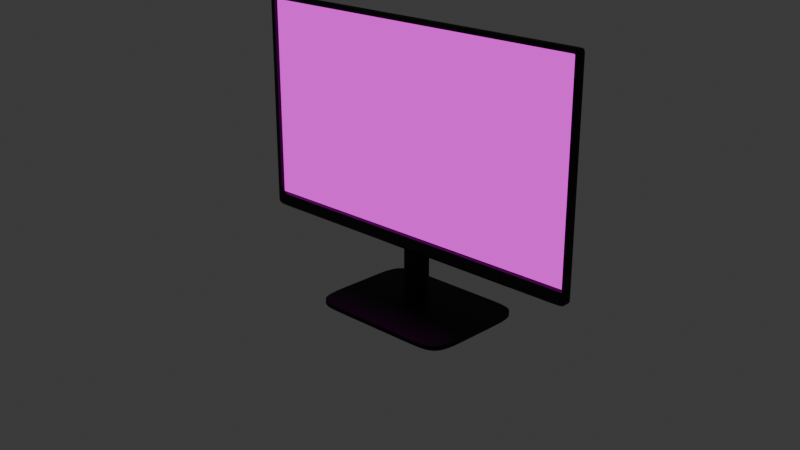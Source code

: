 # Source: monitor.blend  (saved by Blender 4.1.24; exported with 4.5.12 LTS)
import bpy
from mathutils import Matrix  # noqa: F401  (used for matrix-valued properties, if any)

bpy.ops.wm.read_factory_settings(use_empty=True)
scene = bpy.context.scene
scene.name = 'Scene'

# ---- collections
col_collection = bpy.data.collections.new('Collection'); scene.collection.children.link(col_collection)

# ---- images (referenced by path relative to the original .blend; pixels are not part of the script)
import os
ASSET_DIR = os.environ.get("B2B_ASSET_DIR", "")  # directory of the original .blend (textures are referenced by path, not embedded)
HERE = os.path.dirname(os.path.abspath(__file__))  # packed textures are extracted next to this script under _unpacked/

def load_image(name, relpath, width, height, colorspace="sRGB"):
    """Load a texture the original file referenced (path relative to the .blend, or extracted next to this script)."""
    p = next((c for c in (os.path.join(HERE, relpath), os.path.join(ASSET_DIR, relpath)) if relpath and os.path.exists(c)), "")
    if p:
        img = bpy.data.images.load(p, check_existing=True)
        img.name = name
    else:  # same state as the original file: an image datablock whose file is absent (Cycles renders it pink)
        img = bpy.data.images.new(name, width, height)
        img.source = "FILE"
        img.filepath = "//" + (relpath or name)
    img.colorspace_settings.name = colorspace
    return img
img_screenshot_png = load_image('screenshot.png', 'screenshot.png', 1024, 1024, 'sRGB')

# ---- materials (node trees are filled in below, after node groups)
mat_black_plastic = bpy.data.materials.new('black plastic')
mat_screen_surface = bpy.data.materials.new('screen surface')
mat_black_rough_plastic = bpy.data.materials.new('black rough plastic')

# ---- material node trees
mat_black_plastic.use_nodes = True; mat_black_plastic.node_tree.nodes.clear()
_N = mat_black_plastic.node_tree.nodes; _L = mat_black_plastic.node_tree.links
n0 = _N.new('ShaderNodeBsdfPrincipled'); n0.name = 'Principled BSDF'; n0.location = (10, 300)
n0.inputs[0].default_value = (0.005087, 0.005087, 0.005087, 1.0)
n0.inputs[1].default_value = 0.2727
n0.inputs[2].default_value = 0.04091
n1 = _N.new('ShaderNodeOutputMaterial'); n1.name = 'Material Output'; n1.location = (300, 300)
_L.new(n0.outputs[0], n1.inputs[0])
n1.is_active_output = True
mat_screen_surface.use_nodes = True; mat_screen_surface.node_tree.nodes.clear()
_N = mat_screen_surface.node_tree.nodes; _L = mat_screen_surface.node_tree.links
n0 = _N.new('ShaderNodeBsdfPrincipled'); n0.name = 'Principled BSDF'; n0.location = (10, 300)
n0.inputs[0].default_value = (5e-05, 5e-05, 5e-05, 1.0)
n0.inputs[1].default_value = 0.06364
n0.inputs[2].default_value = 0.2818
n0.inputs[28].default_value = 1.0
n1 = _N.new('ShaderNodeOutputMaterial'); n1.name = 'Material Output'; n1.location = (300, 300)
n2 = _N.new('ShaderNodeTexImage'); n2.name = 'Image Texture'; n2.location = (-377, 191)
n2.image = img_screenshot_png
n2.interpolation = 'Closest'
_L.new(n0.outputs[0], n1.inputs[0])
_L.new(n2.outputs[0], n0.inputs[27])
n1.is_active_output = True
mat_black_rough_plastic.use_nodes = True; mat_black_rough_plastic.node_tree.nodes.clear()
_N = mat_black_rough_plastic.node_tree.nodes; _L = mat_black_rough_plastic.node_tree.links
n0 = _N.new('ShaderNodeBsdfPrincipled'); n0.name = 'Principled BSDF'; n0.location = (10, 300)
n0.inputs[0].default_value = (0.009474, 0.009474, 0.009474, 1.0)
n0.inputs[1].default_value = 0.1318
n0.inputs[2].default_value = 0.7364
n1 = _N.new('ShaderNodeOutputMaterial'); n1.name = 'Material Output'; n1.location = (300, 300)
_L.new(n0.outputs[0], n1.inputs[0])
n1.is_active_output = True

# ---- world
world_world = bpy.data.worlds.new('World'); scene.world = world_world
world_world.use_nodes = True; world_world.node_tree.nodes.clear()
_N = world_world.node_tree.nodes; _L = world_world.node_tree.links
n0 = _N.new('ShaderNodeOutputWorld'); n0.name = 'World Output'; n0.location = (300, 300)
n1 = _N.new('ShaderNodeBackground'); n1.name = 'Background'; n1.location = (10, 300)
n1.inputs[0].default_value = (0.05088, 0.05088, 0.05088, 1.0)
_L.new(n1.outputs[0], n0.inputs[0])
n0.is_active_output = True
world_world.color = (0.05088, 0.05088, 0.05088)
world_world.use_sun_shadow = False
world_world.sun_shadow_jitter_overblur = 0.0

# ---- cameras
cam_camera = bpy.data.cameras.new('Camera')
cam_camera.clip_end = 100.0
cam_camera.ortho_scale = 7.314

# ---- lights
light_light = bpy.data.lights.new('Light', 'POINT')
light_light.transmission_factor = 0.0
light_light.shadow_soft_size = 0.1
light_light.shadow_maximum_resolution = 0.006
light_light.use_absolute_resolution = True

# ---- meshes
me_cube = bpy.data.meshes.new('Cube')
me_cube.from_pydata([(0.2608, 0.001288, 0.3119), (0.2685, 0.005, 0.319), (0.2608, -0.001005, 0.02017), (0.2685, 0.005, 0.001), (-0.2608, 0.001288, 0.3119), (-0.2685, 0.005, 0.319), (-0.2608, -0.001005, 0.02017), (-0.2685, 0.005, 0.001), (0.2685, -0.005, 0.001), (-0.2685, -0.005, 0.001), (0.2685, -0.005, 0.319), (-0.2685, -0.005, 0.319), (0.2625, -0.005, 0.01914), (-0.2625, -0.005, 0.01914), (0.2625, -0.005, 0.3129), (-0.2625, -0.005, 0.3129), (-0.2685, 0.005, 0.1337), (-0.2685, 0.005, 0.01112), (0.2685, -0.005, 0.1337), (0.2685, -0.005, 0.01112), (-0.2685, -0.005, 0.01112), (-0.2685, -0.005, 0.1337), (0.2685, 0.005, 0.01112), (0.2685, 0.005, 0.1337), (0.2625, -0.005, 0.1357), (0.2625, -0.005, 0.02119), (-0.2625, -0.005, 0.02119), (-0.2625, -0.005, 0.1357), (0.2608, 0.001288, 0.1354), (0.2608, 0.001288, 0.02154), (-0.2608, 0.001288, 0.02154), (-0.2608, 0.001288, 0.1354), (0.0895, 0.005, 0.319), (-0.0895, 0.005, 0.319), (0.0895, -0.005, 0.001), (-0.0895, -0.005, 0.001), (-0.0895, 0.005, 0.001), (0.0895, 0.005, 0.001), (-0.0895, -0.005, 0.319), (0.0895, -0.005, 0.319), (0.0875, -0.005, 0.01914), (-0.0875, -0.005, 0.01914), (-0.0875, -0.005, 0.3129), (0.0875, -0.005, 0.3129), (0.08692, -0.001005, 0.02017), (-0.08692, -0.001005, 0.02017), (-0.08692, 0.001288, 0.3119), (0.08692, 0.001288, 0.3119), (0.0895, 0.02893, 0.1337), (-0.0895, 0.02893, 0.1337), (0.0895, 0.03516, 0.01112), (-0.0895, 0.03516, 0.01112), (-0.08692, 0.001288, 0.02154), (0.08692, 0.001288, 0.02154), (-0.2498, 0.005, 0.319), (-0.2498, -0.005, 0.001), (-0.2442, -0.005, 0.01914), (-0.2426, -0.001005, 0.02017), (-0.2498, 0.007497, 0.1337), (-0.2498, 0.008147, 0.01112), (-0.2498, 0.005, 0.001), (-0.2498, -0.005, 0.319), (-0.2442, -0.005, 0.3129), (-0.2426, 0.001288, 0.3119), (-0.2426, 0.001288, 0.02154), (0.2521, 0.005, 0.001), (0.2521, -0.005, 0.319), (0.2465, -0.005, 0.3129), (0.2449, 0.001288, 0.3119), (0.2449, 0.001288, 0.02154), (0.2521, 0.005, 0.319), (0.2521, -0.005, 0.001), (0.2465, -0.005, 0.01914), (0.2449, -0.001005, 0.02017), (0.2521, 0.007186, 0.1337), (0.2521, 0.007755, 0.01112), (-0.2685, -0.005, 0.3061), (0.2685, 0.005, 0.3061), (-0.2625, -0.005, 0.3006), (-0.2608, 0.001288, 0.2996), (-0.2685, 0.005, 0.3061), (0.2685, -0.005, 0.3061), (0.2625, -0.005, 0.3006), (0.2608, 0.001288, 0.2996), (-0.0895, 0.006664, 0.3061), (0.0895, 0.006664, 0.3061), (-0.2498, 0.005174, 0.3061), (0.2521, 0.005152, 0.3061)], [], [(64, 30, 6, 57), (60, 55, 9, 7), (80, 76, 11, 5), (75, 22, 3, 65), (22, 19, 8, 3), (70, 66, 10, 1), (56, 13, 9, 55), (25, 12, 8, 19), (78, 15, 11, 76), (67, 14, 10, 66), (57, 6, 13, 56), (29, 2, 12, 25), (79, 4, 15, 78), (68, 0, 14, 67), (6, 30, 26, 13), (30, 31, 27, 26), (83, 28, 24, 82), (28, 29, 25, 24), (13, 26, 20, 9), (26, 27, 21, 20), (82, 24, 18, 81), (24, 25, 19, 18), (77, 81, 18, 23), (23, 18, 19, 22), (87, 77, 23, 74), (74, 23, 22, 75), (7, 9, 20, 17), (17, 20, 21, 16), (58, 49, 51, 59), (49, 48, 50, 51), (86, 84, 49, 58), (84, 85, 48, 49), (63, 46, 42, 62), (46, 47, 43, 42), (73, 44, 40, 72), (44, 45, 41, 40), (62, 42, 38, 61), (42, 43, 39, 38), (72, 40, 34, 71), (40, 41, 35, 34), (54, 61, 38, 33), (33, 38, 39, 32), (59, 51, 36, 60), (51, 50, 37, 36), (65, 71, 34, 37), (37, 34, 35, 36), (69, 53, 44, 73), (53, 52, 45, 44), (17, 59, 60, 7), (5, 11, 61, 54), (15, 62, 61, 11), (4, 63, 62, 15), (80, 86, 58, 16), (16, 58, 59, 17), (45, 57, 56, 41), (41, 56, 55, 35), (36, 35, 55, 60), (52, 64, 57, 45), (29, 69, 73, 2), (3, 8, 71, 65), (12, 72, 71, 8), (2, 73, 72, 12), (48, 74, 75, 50), (85, 87, 74, 48), (47, 68, 67, 43), (43, 67, 66, 39), (32, 39, 66, 70), (50, 75, 65, 37), (32, 70, 87, 85), (5, 54, 86, 80), (33, 32, 85, 84), (54, 33, 84, 86), (70, 1, 77, 87), (1, 10, 81, 77), (14, 82, 81, 10), (0, 83, 82, 14), (31, 79, 78, 27), (27, 78, 76, 21), (16, 21, 76, 80), (63, 4, 79, 31, 30, 64, 52, 53, 69, 29, 28, 83, 0, 68, 47, 46)])
me_cube.polygons.foreach_set('use_smooth', [1, 1, 1, 1, 1, 1, 1, 1, 1, 1, 1, 1, 1, 1, 1, 1, 1, 1, 1, 1, 1, 1, 1, 1, 1, 1, 1, 1, 1, 1, 1, 1, 1, 1, 1, 1, 1, 1, 1, 1, 1, 1, 1, 1, 1, 1, 1, 1, 1, 1, 1, 1, 1, 1, 1, 1, 1, 1, 1, 1, 1, 1, 1, 1, 1, 1, 1, 1, 1, 1, 1, 1, 1, 1, 1, 1, 1, 1, 1, 0])
me_cube.polygons.foreach_set('material_index', [0, 2, 2, 2, 2, 2, 0, 0, 0, 0, 0, 0, 0, 0, 0, 0, 0, 0, 0, 0, 0, 0, 2, 2, 2, 2, 2, 2, 2, 2, 2, 2, 0, 0, 0, 0, 0, 0, 0, 0, 2, 2, 2, 2, 2, 2, 0, 0, 2, 2, 0, 0, 2, 2, 0, 0, 2, 0, 0, 2, 0, 0, 2, 2, 0, 0, 2, 2, 2, 2, 2, 2, 2, 2, 0, 0, 0, 0, 2, 0])
_k = set([(0, 14), (0, 68), (0, 83), (2, 29), (4, 15), (4, 63), (4, 79), (6, 30), (24, 28), (25, 29), (26, 30), (27, 31), (28, 29), (28, 83), (29, 69), (30, 31), (30, 64), (31, 79), (42, 46), (43, 47), (44, 53), (45, 52), (46, 47), (46, 63), (47, 68), (52, 53), (52, 64), (53, 69), (57, 64), (62, 63), (67, 68), (69, 73), (78, 79), (82, 83)])
me_cube.attributes.new('sharp_edge', 'BOOLEAN', 'EDGE').data.foreach_set('value', [ (min(e.vertices), max(e.vertices)) in _k for e in me_cube.edges])
_k = {(7, 17): 1.0, (5, 54): 1.0, (1, 10): 0.30522, (7, 9): 0.00885, (5, 11): 0.30522, (9, 55): 1.0, (8, 19): 1.0, (3, 65): 1.0, (11, 76): 1.0, (10, 66): 1.0, (1, 77): 1.0, (13, 56): 1.0, (12, 25): 1.0, (15, 78): 1.0, (14, 67): 1.0, (6, 57): 1.0, (2, 29): 1.0, (4, 79): 1.0, (0, 68): 1.0, (2, 12): 1.0, (6, 13): 1.0, (0, 14): 1.0, (4, 15): 1.0, (16, 80): 1.0, (16, 17): 1.0, (18, 81): 1.0, (18, 19): 1.0, (9, 20): 1.0, (20, 21): 1.0, (3, 22): 1.0, (22, 23): 1.0, (24, 82): 1.0, (24, 25): 1.0, (13, 26): 1.0, (26, 27): 1.0, (28, 83): 1.0, (28, 29): 1.0, (6, 30): 1.0, (30, 31): 1.0, (26, 30): 1.0, (25, 29): 1.0, (20, 26): 1.0, (19, 25): 1.0, (19, 22): 1.0, (17, 59): 0.42428, (17, 20): 1.0, (29, 69): 1.0, (32, 70): 1.0, (32, 33): 1.0, (34, 71): 1.0, (34, 35): 1.0, (36, 60): 1.0, (36, 37): 1.0, (38, 61): 1.0, (38, 39): 1.0, (40, 72): 1.0, (40, 41): 1.0, (42, 62): 1.0, (42, 43): 1.0, (44, 73): 1.0, (44, 45): 1.0, (46, 63): 1.0, (46, 47): 1.0, (50, 75): 0.42428, (50, 51): 0.42428, (52, 64): 1.0, (52, 53): 1.0, (40, 44): 1.0, (41, 45): 1.0, (34, 40): 1.0, (35, 41): 1.0, (36, 51): 1.0, (37, 50): 1.0, (34, 37): 1.0, (35, 36): 1.0, (44, 53): 1.0, (45, 52): 1.0, (33, 54): 1.0, (35, 55): 1.0, (41, 56): 1.0, (45, 57): 1.0, (51, 59): 0.42428, (7, 60): 1.0, (11, 61): 1.0, (15, 62): 1.0, (4, 63): 1.0, (30, 64): 1.0, (37, 65): 1.0, (39, 66): 1.0, (43, 67): 1.0, (47, 68): 1.0, (53, 69): 1.0, (1, 70): 1.0, (8, 71): 1.0, (12, 72): 1.0, (2, 73): 1.0, (22, 75): 0.42428, (21, 76): 1.0, (23, 77): 1.0, (27, 78): 1.0, (31, 79): 1.0, (5, 80): 1.0, (10, 81): 1.0, (14, 82): 1.0, (0, 83): 1.0}
me_cube.attributes.new('crease_edge', 'FLOAT', 'EDGE').data.foreach_set('value', [_k.get((min(e.vertices), max(e.vertices)), 0.0) for e in me_cube.edges])
_uv = me_cube.uv_layers.new(name='UVMap')
_uv.uv.foreach_set('vector', [0.848, 0.6601, 0.8553, 0.6601, 0.8553, 0.7303, 0.848, 0.7303, 0.375, 0.9913, 0.625, 0.9913, 0.625, 1.0, 0.375, 1.0, 0.375, 0.2442, 0.625, 0.2442, 0.625, 0.25, 0.375, 0.25, 0.3674, 0.6667, 0.375, 0.6667, 0.375, 0.75, 0.3674, 0.75, 0.375, 0.6667, 0.625, 0.6667, 0.625, 0.75, 0.375, 0.75, 0.375, 0.4924, 0.625, 0.4924, 0.625, 0.5, 0.375, 0.5, 0.8486, 0.731, 0.856, 0.731, 0.875, 0.75, 0.8663, 0.75, 0.644, 0.6603, 0.644, 0.731, 0.625, 0.75, 0.625, 0.6667, 0.856, 0.5239, 0.856, 0.519, 0.875, 0.5, 0.875, 0.5058, 0.6505, 0.519, 0.644, 0.519, 0.625, 0.5, 0.6326, 0.5, 0.848, 0.7303, 0.8553, 0.7303, 0.856, 0.731, 0.8486, 0.731, 0.6447, 0.6601, 0.6447, 0.7303, 0.644, 0.731, 0.644, 0.6603, 0.8553, 0.5246, 0.8553, 0.5197, 0.856, 0.519, 0.856, 0.5239, 0.6511, 0.5197, 0.6447, 0.5197, 0.644, 0.519, 0.6505, 0.519, 0.8553, 0.7303, 0.8553, 0.6601, 0.856, 0.6603, 0.856, 0.731, 0.8553, 0.6601, 0.8553, 0.5899, 0.856, 0.5897, 0.856, 0.6603, 0.6447, 0.5246, 0.6447, 0.5899, 0.644, 0.5897, 0.644, 0.5239, 0.6447, 0.5899, 0.6447, 0.6601, 0.644, 0.6603, 0.644, 0.5897, 0.856, 0.731, 0.856, 0.6603, 0.875, 0.6667, 0.875, 0.75, 0.856, 0.6603, 0.856, 0.5897, 0.875, 0.5833, 0.875, 0.6667, 0.644, 0.5239, 0.644, 0.5897, 0.625, 0.5833, 0.625, 0.5058, 0.644, 0.5897, 0.644, 0.6603, 0.625, 0.6667, 0.625, 0.5833, 0.375, 0.5058, 0.625, 0.5058, 0.625, 0.5833, 0.375, 0.5833, 0.375, 0.5833, 0.625, 0.5833, 0.625, 0.6667, 0.375, 0.6667, 0.3674, 0.5058, 0.375, 0.5058, 0.375, 0.5833, 0.3674, 0.5833, 0.3674, 0.5833, 0.375, 0.5833, 0.375, 0.6667, 0.3674, 0.6667, 0.375, 0.0, 0.625, 0.0, 0.625, 0.08333, 0.375, 0.08333, 0.375, 0.08333, 0.625, 0.08333, 0.625, 0.1667, 0.375, 0.1667, 0.1337, 0.5833, 0.2083, 0.5833, 0.2083, 0.6667, 0.1337, 0.6667, 0.2083, 0.5833, 0.2917, 0.5833, 0.2917, 0.6667, 0.2083, 0.6667, 0.1337, 0.5058, 0.2083, 0.5058, 0.2083, 0.5833, 0.1337, 0.5833, 0.2083, 0.5058, 0.2917, 0.5058, 0.2917, 0.5833, 0.2083, 0.5833, 0.848, 0.5197, 0.7851, 0.5197, 0.7853, 0.519, 0.8486, 0.519, 0.7851, 0.5197, 0.7149, 0.5197, 0.7147, 0.519, 0.7853, 0.519, 0.6511, 0.7303, 0.7149, 0.7303, 0.7147, 0.731, 0.6505, 0.731, 0.7149, 0.7303, 0.7851, 0.7303, 0.7853, 0.731, 0.7147, 0.731, 0.8486, 0.519, 0.7853, 0.519, 0.7917, 0.5, 0.8663, 0.5, 0.7853, 0.519, 0.7147, 0.519, 0.7083, 0.5, 0.7917, 0.5, 0.6505, 0.731, 0.7147, 0.731, 0.7083, 0.75, 0.6326, 0.75, 0.7147, 0.731, 0.7853, 0.731, 0.7917, 0.75, 0.7083, 0.75, 0.375, 0.2587, 0.625, 0.2587, 0.625, 0.3333, 0.375, 0.3333, 0.375, 0.3333, 0.625, 0.3333, 0.625, 0.4167, 0.375, 0.4167, 0.1337, 0.6667, 0.2083, 0.6667, 0.2083, 0.75, 0.1337, 0.75, 0.2083, 0.6667, 0.2917, 0.6667, 0.2917, 0.75, 0.2083, 0.75, 0.375, 0.7576, 0.625, 0.7576, 0.625, 0.8333, 0.375, 0.8333, 0.375, 0.8333, 0.625, 0.8333, 0.625, 0.9167, 0.375, 0.9167, 0.6511, 0.6601, 0.7149, 0.6601, 0.7149, 0.7303, 0.6511, 0.7303, 0.7149, 0.6601, 0.7851, 0.6601, 0.7851, 0.7303, 0.7149, 0.7303, 0.125, 0.6667, 0.1337, 0.6667, 0.1337, 0.75, 0.125, 0.75, 0.375, 0.25, 0.625, 0.25, 0.625, 0.2587, 0.375, 0.2587, 0.856, 0.519, 0.8486, 0.519, 0.8663, 0.5, 0.875, 0.5, 0.8553, 0.5197, 0.848, 0.5197, 0.8486, 0.519, 0.856, 0.519, 0.125, 0.5058, 0.1337, 0.5058, 0.1337, 0.5833, 0.125, 0.5833, 0.125, 0.5833, 0.1337, 0.5833, 0.1337, 0.6667, 0.125, 0.6667, 0.7851, 0.7303, 0.848, 0.7303, 0.8486, 0.731, 0.7853, 0.731, 0.7853, 0.731, 0.8486, 0.731, 0.8663, 0.75, 0.7917, 0.75, 0.375, 0.9167, 0.625, 0.9167, 0.625, 0.9913, 0.375, 0.9913, 0.7851, 0.6601, 0.848, 0.6601, 0.848, 0.7303, 0.7851, 0.7303, 0.6447, 0.6601, 0.6511, 0.6601, 0.6511, 0.7303, 0.6447, 0.7303, 0.375, 0.75, 0.625, 0.75, 0.625, 0.7576, 0.375, 0.7576, 0.644, 0.731, 0.6505, 0.731, 0.6326, 0.75, 0.625, 0.75, 0.6447, 0.7303, 0.6511, 0.7303, 0.6505, 0.731, 0.644, 0.731, 0.2917, 0.5833, 0.3674, 0.5833, 0.3674, 0.6667, 0.2917, 0.6667, 0.2917, 0.5058, 0.3674, 0.5058, 0.3674, 0.5833, 0.2917, 0.5833, 0.7149, 0.5197, 0.6511, 0.5197, 0.6505, 0.519, 0.7147, 0.519, 0.7147, 0.519, 0.6505, 0.519, 0.6326, 0.5, 0.7083, 0.5, 0.375, 0.4167, 0.625, 0.4167, 0.625, 0.4924, 0.375, 0.4924, 0.2917, 0.6667, 0.3674, 0.6667, 0.3674, 0.75, 0.2917, 0.75, 0.2917, 0.5, 0.3674, 0.5, 0.3674, 0.5058, 0.2917, 0.5058, 0.125, 0.5, 0.1337, 0.5, 0.1337, 0.5058, 0.125, 0.5058, 0.2083, 0.5, 0.2917, 0.5, 0.2917, 0.5058, 0.2083, 0.5058, 0.1337, 0.5, 0.2083, 0.5, 0.2083, 0.5058, 0.1337, 0.5058, 0.3674, 0.5, 0.375, 0.5, 0.375, 0.5058, 0.3674, 0.5058, 0.375, 0.5, 0.625, 0.5, 0.625, 0.5058, 0.375, 0.5058, 0.644, 0.519, 0.644, 0.5239, 0.625, 0.5058, 0.625, 0.5, 0.6447, 0.5197, 0.6447, 0.5246, 0.644, 0.5239, 0.644, 0.519, 0.8553, 0.5899, 0.8553, 0.5246, 0.856, 0.5239, 0.856, 0.5897, 0.856, 0.5897, 0.856, 0.5239, 0.875, 0.5058, 0.875, 0.5833, 0.375, 0.1667, 0.625, 0.1667, 0.625, 0.2442, 0.375, 0.2442, 0.03478, 1.0, 0.0, 1.0, 0.0, 0.9577, 0.0, 0.3921, 0.0, 2.053e-07, 0.03478, 2.053e-07, 0.3333, 2.053e-07, 0.6667, 1.026e-07, 0.9696, 1.026e-07, 1.0, 0.0, 1.0, 0.3921, 1.0, 0.9577, 1.0, 1.0, 0.9696, 1.0, 0.6667, 1.0, 0.3333, 1.0])
me_cube.materials.append(mat_black_plastic)
me_cube.materials.append(mat_screen_surface)
me_cube.materials.append(mat_black_rough_plastic)
me_cube.use_mirror_vertex_groups = False
me_cube.update()
me_plane_001 = bpy.data.meshes.new('Plane.001')
me_plane_001.from_pydata([(-0.2615, -0.1596, 6.823e-09), (0.262, -0.1596, 6.823e-09), (-0.2615, 0.1323, -8.888e-09), (0.262, 0.1323, -8.888e-09)], [], [(0, 1, 3, 2)])
_uv = me_plane_001.uv_layers.new(name='UVMap')
_uv.uv.foreach_set('vector', [0.0, 0.0, 1.0, 0.0, 1.0, 1.0, 0.0, 1.0])
me_plane_001.materials.append(mat_screen_surface)
me_plane_001.update()
me_cylinder = bpy.data.meshes.new('Cylinder')
me_cylinder.from_pydata([(0.0, 0.0175, -0.05), (0.003414, 0.01716, -0.05), (0.006697, 0.01617, -0.05), (0.009722, 0.01455, -0.05), (0.01237, 0.01237, -0.05), (0.01455, 0.009722, -0.05), (0.01617, 0.006697, -0.05), (0.01716, 0.003414, -0.05), (0.0175, 0.0, -0.05), (0.01716, -0.003414, -0.05), (0.01617, -0.006697, -0.05), (0.01455, -0.009722, -0.05), (0.01455, -0.009722, 0.05), (0.01237, -0.01237, -0.05), (0.01237, -0.01237, 0.05), (0.009722, -0.01455, -0.05), (0.009722, -0.01455, 0.05), (0.006697, -0.01617, -0.05), (0.006697, -0.01617, 0.05), (0.003414, -0.01716, -0.05), (0.003414, -0.01716, 0.05), (0.0, -0.0175, -0.05), (0.0, -0.0175, 0.05), (-0.003414, -0.01716, -0.05), (-0.003414, -0.01716, 0.05), (-0.006697, -0.01617, -0.05), (-0.006697, -0.01617, 0.05), (-0.009722, -0.01455, -0.05), (-0.009722, -0.01455, 0.05), (-0.01237, -0.01237, -0.05), (-0.01237, -0.01237, 0.05), (-0.01455, -0.009722, -0.05), (-0.01455, -0.009722, 0.05), (-0.01617, -0.006697, -0.05), (-0.01716, -0.003414, -0.05), (-0.0175, 0.0, -0.05), (-0.01716, 0.003414, -0.05), (-0.01617, 0.006697, -0.05), (-0.01455, 0.009722, -0.05), (-0.01237, 0.01237, -0.05), (-0.009722, 0.01455, -0.05), (-0.006697, 0.01617, -0.05), (-0.003414, 0.01716, -0.05), (0.0, 0.0175, 0.02394), (0.003414, 0.01716, 0.02428), (0.006697, 0.01617, 0.02527), (0.009722, 0.01455, 0.02689), (0.01237, 0.01237, 0.02907), (0.01455, 0.009722, 0.03172), (0.01617, 0.006697, 0.03474), (0.01716, 0.003414, 0.03803), (0.0175, 0.0, 0.04144), (0.01716, -0.003414, 0.04486), (0.01617, -0.006697, 0.04814), (0.01517, -0.008559, 0.05), (-0.01517, -0.008559, 0.05), (-0.01617, -0.006697, 0.04814), (-0.01716, -0.003414, 0.04486), (-0.0175, 0.0, 0.04144), (-0.01716, 0.003414, 0.03803), (-0.01617, 0.006697, 0.03474), (-0.01455, 0.009722, 0.03172), (-0.01237, 0.01237, 0.02907), (-0.009722, 0.01455, 0.02689), (-0.006697, 0.01617, 0.02527), (-0.003414, 0.01716, 0.02428)], [], [(1, 0, 43, 44), (2, 1, 44, 45), (3, 2, 45, 46), (4, 3, 46, 47), (48, 5, 4, 47), (49, 6, 5, 48), (50, 7, 6, 49), (51, 8, 7, 50), (52, 9, 8, 51), (53, 10, 9, 52), (54, 12, 11, 10, 53), (11, 12, 14, 13), (13, 14, 16, 15), (15, 16, 18, 17), (17, 18, 20, 19), (19, 20, 22, 21), (21, 22, 24, 23), (23, 24, 26, 25), (25, 26, 28, 27), (27, 28, 30, 29), (29, 30, 32, 31), (33, 31, 32, 55, 56), (34, 33, 56, 57), (35, 34, 57, 58), (36, 35, 58, 59), (37, 36, 59, 60), (38, 37, 60, 61), (39, 38, 61, 62), (40, 39, 62, 63), (41, 40, 63, 64), (32, 30, 28, 26, 24, 22, 20, 18, 16, 14, 12, 54, 55), (42, 41, 64, 65), (0, 42, 65, 43), (42, 0, 1, 2, 3, 4, 5, 6, 7, 8, 9, 10, 11, 13, 15, 17, 19, 21, 23, 25, 27, 29, 31, 33, 34, 35, 36, 37, 38, 39, 40, 41), (54, 53, 52, 51, 50, 49, 48, 47, 46, 45, 44, 43, 65, 64, 63, 62, 61, 60, 59, 58, 57, 56, 55)])
me_cylinder.polygons.foreach_set('use_smooth', [1, 1, 1, 1, 1, 1, 1, 1, 1, 1, 1, 1, 1, 1, 1, 1, 1, 1, 1, 1, 1, 1, 1, 1, 1, 1, 1, 1, 1, 1, 1, 1, 1, 1, 0])
me_cylinder.polygons.foreach_set('material_index', [0, 0, 0, 0, 0, 0, 0, 0, 0, 0, 0, 0, 0, 0, 0, 0, 0, 0, 0, 0, 0, 0, 0, 0, 0, 0, 0, 0, 0, 0, 0, 0, 0, 0, 22856])
_k = set([(0, 1), (0, 42), (1, 2), (2, 3), (3, 4), (4, 5), (5, 6), (6, 7), (7, 8), (8, 9), (9, 10), (10, 11), (11, 13), (12, 14), (12, 54), (13, 15), (14, 16), (15, 17), (16, 18), (17, 19), (18, 20), (19, 21), (20, 22), (21, 23), (22, 24), (23, 25), (24, 26), (25, 27), (26, 28), (27, 29), (28, 30), (29, 31), (30, 32), (31, 33), (32, 55), (33, 34), (34, 35), (35, 36), (36, 37), (37, 38), (38, 39), (39, 40), (40, 41), (41, 42)])
me_cylinder.attributes.new('sharp_edge', 'BOOLEAN', 'EDGE').data.foreach_set('value', [ (min(e.vertices), max(e.vertices)) in _k for e in me_cylinder.edges])
_uv = me_cylinder.uv_layers.new(name='UVMap')
_uv.uv.foreach_set('vector', [0.9688, 0.5, 1.0, 0.5, 1.0, 0.8697, 0.9688, 0.8714, 0.9375, 0.5, 0.9688, 0.5, 0.9688, 0.8714, 0.9375, 0.8764, 0.9062, 0.5, 0.9375, 0.5, 0.9375, 0.8764, 0.9062, 0.8845, 0.875, 0.5, 0.9062, 0.5, 0.9062, 0.8845, 0.875, 0.8953, 0.8438, 0.9086, 0.8438, 0.5, 0.875, 0.5, 0.875, 0.8953, 0.8125, 0.9237, 0.8125, 0.5, 0.8438, 0.5, 0.8438, 0.9086, 0.7812, 0.9401, 0.7812, 0.5, 0.8125, 0.5, 0.8125, 0.9237, 0.75, 0.9572, 0.75, 0.5, 0.7812, 0.5, 0.7812, 0.9401, 0.7188, 0.9743, 0.7188, 0.5, 0.75, 0.5, 0.75, 0.9572, 0.6875, 0.9907, 0.6875, 0.5, 0.7188, 0.5, 0.7188, 0.9743, 0.6683, 1.0, 0.6562, 1.0, 0.6562, 0.5, 0.6875, 0.5, 0.6875, 0.9907, 0.6562, 0.5, 0.6562, 1.0, 0.625, 1.0, 0.625, 0.5, 0.625, 0.5, 0.625, 1.0, 0.5938, 1.0, 0.5938, 0.5, 0.5938, 0.5, 0.5938, 1.0, 0.5625, 1.0, 0.5625, 0.5, 0.5625, 0.5, 0.5625, 1.0, 0.5312, 1.0, 0.5312, 0.5, 0.5312, 0.5, 0.5312, 1.0, 0.5, 1.0, 0.5, 0.5, 0.5, 0.5, 0.5, 1.0, 0.4688, 1.0, 0.4688, 0.5, 0.4688, 0.5, 0.4688, 1.0, 0.4375, 1.0, 0.4375, 0.5, 0.4375, 0.5, 0.4375, 1.0, 0.4062, 1.0, 0.4062, 0.5, 0.4062, 0.5, 0.4062, 1.0, 0.375, 1.0, 0.375, 0.5, 0.375, 0.5, 0.375, 1.0, 0.3438, 1.0, 0.3438, 0.5, 0.3125, 0.5, 0.3438, 0.5, 0.3438, 1.0, 0.3317, 1.0, 0.3125, 0.9907, 0.2812, 0.5, 0.3125, 0.5, 0.3125, 0.9907, 0.2812, 0.9743, 0.25, 0.5, 0.2812, 0.5, 0.2812, 0.9743, 0.25, 0.9572, 0.2188, 0.5, 0.25, 0.5, 0.25, 0.9572, 0.2188, 0.9401, 0.1875, 0.5, 0.2188, 0.5, 0.2188, 0.9401, 0.1875, 0.9237, 0.1562, 0.5, 0.1875, 0.5, 0.1875, 0.9237, 0.1563, 0.9086, 0.125, 0.5, 0.1562, 0.5, 0.1563, 0.9086, 0.125, 0.8953, 0.09375, 0.5, 0.125, 0.5, 0.125, 0.8953, 0.09375, 0.8845, 0.0625, 0.5, 0.09375, 0.5, 0.09375, 0.8845, 0.0625, 0.8764, 0.05045, 0.1167, 0.08029, 0.08029, 0.1167, 0.05045, 0.1582, 0.02827, 0.2032, 0.01461, 0.25, 0.01, 0.2968, 0.01461, 0.3418, 0.02827, 0.3833, 0.05045, 0.4197, 0.08029, 0.4496, 0.1167, 0.4581, 0.1326, 0.04192, 0.1326, 0.03125, 0.5, 0.0625, 0.5, 0.0625, 0.8764, 0.03125, 0.8714, 0.0, 0.5, 0.03125, 0.5, 0.03125, 0.8714, 0.0, 0.8697, 0.7032, 0.4854, 0.75, 0.49, 0.7968, 0.4854, 0.8418, 0.4717, 0.8833, 0.4496, 0.9197, 0.4197, 0.9496, 0.3833, 0.9717, 0.3418, 0.9854, 0.2968, 0.99, 0.25, 0.9854, 0.2032, 0.9717, 0.1582, 0.9496, 0.1167, 0.9197, 0.08029, 0.8833, 0.05045, 0.8418, 0.02827, 0.7968, 0.01461, 0.75, 0.01, 0.7032, 0.01461, 0.6582, 0.02827, 0.6167, 0.05045, 0.5803, 0.08029, 0.5504, 0.1167, 0.5283, 0.1582, 0.5146, 0.2032, 0.51, 0.25, 0.5146, 0.2968, 0.5283, 0.3418, 0.5504, 0.3833, 0.5803, 0.4197, 0.6167, 0.4496, 0.6582, 0.4717, 0.5594, 0.8371, 0.5528, 0.8346, 0.5412, 0.8321, 0.5291, 0.8312, 0.5171, 0.8321, 0.5055, 0.8346, 0.4948, 0.8386, 0.4854, 0.8441, 0.4777, 0.8507, 0.472, 0.8583, 0.4684, 0.8665, 0.4673, 0.875, 0.4684, 0.8835, 0.472, 0.8917, 0.4777, 0.8993, 0.4854, 0.9059, 0.4948, 0.9114, 0.5055, 0.9154, 0.5171, 0.9179, 0.5291, 0.9187, 0.5412, 0.9179, 0.5528, 0.9154, 0.5594, 0.9129])
me_cylinder.materials.append(mat_black_rough_plastic)
me_cylinder.update()
me_cube_002 = bpy.data.meshes.new('Cube.002')
me_cube_002.from_pydata([(-0.115, -0.085, -0.005), (-0.115, -0.085, 0.001399), (-0.115, 0.085, -0.005), (-0.115, 0.085, 0.001399), (0.115, -0.085, -0.005), (0.115, -0.085, 0.001399), (0.115, 0.085, -0.005), (0.115, 0.085, 0.001399), (0.0677, 0.085, -0.005), (-0.0677, 0.085, -0.005), (-0.0677, 0.085, 0.001399), (0.0677, 0.085, 0.001399), (-0.0677, -0.085, -0.005), (0.0677, -0.085, -0.005), (0.0677, -0.085, 0.001399), (-0.0677, -0.085, 0.001399), (-0.115, 0.02833, -0.005), (-0.115, -0.02833, -0.005), (-0.115, -0.02833, 0.001399), (-0.115, 0.02833, 0.001399), (0.115, -0.02833, -0.005), (0.115, 0.02833, -0.005), (0.115, 0.02833, 0.001399), (0.115, -0.02833, 0.001399), (0.0677, 0.02833, 0.007118), (0.0677, -0.02833, 0.007118), (-0.0677, 0.02833, 0.007118), (-0.0677, -0.02833, 0.007118), (-0.0677, 0.02833, -0.005), (-0.0677, -0.02833, -0.005), (0.0677, 0.02833, -0.005), (0.0677, -0.02833, -0.005)], [], [(16, 19, 3, 2), (8, 11, 7, 6), (20, 23, 5, 4), (12, 15, 1, 0), (31, 20, 4, 13), (27, 18, 1, 15), (23, 25, 14, 5), (25, 27, 15, 14), (17, 29, 12, 0), (29, 31, 13, 12), (4, 5, 14, 13), (13, 14, 15, 12), (2, 3, 10, 9), (9, 10, 11, 8), (9, 8, 30, 28), (28, 30, 31, 29), (2, 9, 28, 16), (16, 28, 29, 17), (11, 10, 26, 24), (24, 26, 27, 25), (7, 11, 24, 22), (22, 24, 25, 23), (10, 3, 19, 26), (26, 19, 18, 27), (8, 6, 21, 30), (30, 21, 20, 31), (6, 7, 22, 21), (21, 22, 23, 20), (0, 1, 18, 17), (17, 18, 19, 16)])
me_cube_002.polygons.foreach_set('use_smooth', [True] * 30)
_k = set([(0, 1), (0, 12), (0, 17), (1, 15), (1, 18), (2, 3), (2, 9), (2, 16), (3, 10), (3, 19), (4, 5), (4, 13), (4, 20), (5, 14), (5, 23), (6, 7), (6, 8), (6, 21), (7, 11), (7, 22), (8, 9), (10, 11), (12, 13), (14, 15), (16, 17), (18, 19), (20, 21), (22, 23)])
me_cube_002.attributes.new('sharp_edge', 'BOOLEAN', 'EDGE').data.foreach_set('value', [ (min(e.vertices), max(e.vertices)) in _k for e in me_cube_002.edges])
_k = {(0, 17): 1.0, (0, 1): 0.01465, (3, 19): 1.0, (2, 3): 0.01465, (2, 9): 1.0, (7, 11): 1.0, (6, 7): 0.01465, (6, 21): 1.0, (5, 23): 1.0, (4, 5): 0.01465, (4, 13): 1.0, (1, 15): 1.0, (6, 8): 1.0, (8, 9): 1.0, (3, 10): 1.0, (10, 11): 1.0, (0, 12): 1.0, (12, 13): 1.0, (5, 14): 1.0, (14, 15): 1.0, (2, 16): 1.0, (16, 17): 1.0, (1, 18): 1.0, (18, 19): 1.0, (4, 20): 1.0, (20, 21): 1.0, (7, 22): 1.0, (22, 23): 1.0}
me_cube_002.attributes.new('crease_edge', 'FLOAT', 'EDGE').data.foreach_set('value', [_k.get((min(e.vertices), max(e.vertices)), 0.0) for e in me_cube_002.edges])
_uv = me_cube_002.uv_layers.new(name='UVMap')
_uv.uv.foreach_set('vector', [0.375, 0.1667, 0.625, 0.1667, 0.625, 0.25, 0.375, 0.25, 0.375, 0.4167, 0.625, 0.4167, 0.625, 0.5, 0.375, 0.5, 0.375, 0.6667, 0.625, 0.6667, 0.625, 0.75, 0.375, 0.75, 0.375, 0.9167, 0.625, 0.9167, 0.625, 1.0, 0.375, 1.0, 0.2917, 0.6667, 0.375, 0.6667, 0.375, 0.75, 0.2917, 0.75, 0.7917, 0.6667, 0.875, 0.6667, 0.875, 0.75, 0.7917, 0.75, 0.625, 0.6667, 0.7083, 0.6667, 0.7083, 0.75, 0.625, 0.75, 0.7083, 0.6667, 0.7917, 0.6667, 0.7917, 0.75, 0.7083, 0.75, 0.125, 0.6667, 0.2083, 0.6667, 0.2083, 0.75, 0.125, 0.75, 0.2083, 0.6667, 0.2917, 0.6667, 0.2917, 0.75, 0.2083, 0.75, 0.375, 0.75, 0.625, 0.75, 0.625, 0.8333, 0.375, 0.8333, 0.375, 0.8333, 0.625, 0.8333, 0.625, 0.9167, 0.375, 0.9167, 0.375, 0.25, 0.625, 0.25, 0.625, 0.3333, 0.375, 0.3333, 0.375, 0.3333, 0.625, 0.3333, 0.625, 0.4167, 0.375, 0.4167, 0.2083, 0.5, 0.2917, 0.5, 0.2917, 0.5833, 0.2083, 0.5833, 0.2083, 0.5833, 0.2917, 0.5833, 0.2917, 0.6667, 0.2083, 0.6667, 0.125, 0.5, 0.2083, 0.5, 0.2083, 0.5833, 0.125, 0.5833, 0.125, 0.5833, 0.2083, 0.5833, 0.2083, 0.6667, 0.125, 0.6667, 0.7083, 0.5, 0.7917, 0.5, 0.7917, 0.5833, 0.7083, 0.5833, 0.7083, 0.5833, 0.7917, 0.5833, 0.7917, 0.6667, 0.7083, 0.6667, 0.625, 0.5, 0.7083, 0.5, 0.7083, 0.5833, 0.625, 0.5833, 0.625, 0.5833, 0.7083, 0.5833, 0.7083, 0.6667, 0.625, 0.6667, 0.7917, 0.5, 0.875, 0.5, 0.875, 0.5833, 0.7917, 0.5833, 0.7917, 0.5833, 0.875, 0.5833, 0.875, 0.6667, 0.7917, 0.6667, 0.2917, 0.5, 0.375, 0.5, 0.375, 0.5833, 0.2917, 0.5833, 0.2917, 0.5833, 0.375, 0.5833, 0.375, 0.6667, 0.2917, 0.6667, 0.375, 0.5, 0.625, 0.5, 0.625, 0.5833, 0.375, 0.5833, 0.375, 0.5833, 0.625, 0.5833, 0.625, 0.6667, 0.375, 0.6667, 0.375, 0.0, 0.625, 0.0, 0.625, 0.08333, 0.375, 0.08333, 0.375, 0.08333, 0.625, 0.08333, 0.625, 0.1667, 0.375, 0.1667])
me_cube_002.materials.append(mat_black_rough_plastic)
me_cube_002.update()

# ---- objects
ob_cube = bpy.data.objects.new('Cube', me_cube)
ob_light = bpy.data.objects.new('Light', light_light)
ob_camera = bpy.data.objects.new('Camera', cam_camera)
ob_plane_001 = bpy.data.objects.new('Plane.001', me_plane_001)
ob_cylinder = bpy.data.objects.new('Cylinder', me_cylinder)
ob_cube_001 = bpy.data.objects.new('Cube.001', me_cube_002)

# ---- transforms, parenting, visibility, modifiers, constraints
ob_cube.location = (-7.86e-18, -0.01672, 0.09776)
ob_cube.lock_rotations_4d = False
ob_cube.empty_display_type = 'ARROWS'
ob_cube.lineart.crease_threshold = 0.0
_m = ob_cube.modifiers.new('Subdivision', 'SUBSURF')
_m.levels = 3
_m.render_levels = 3
ob_light.location = (4.076, 1.005, 5.904)
ob_light.rotation_euler = (0.6503, 0.05522, 1.866)
ob_light.lock_rotations_4d = False
ob_light.empty_display_type = 'ARROWS'
ob_light.color = (0.0, 0.0, 0.0, 0.0)
ob_light.lineart.crease_threshold = 0.0
ob_camera.location = (0.9792, -1.037, 0.6814)
ob_camera.rotation_euler = (1.201, -1.623e-06, 0.773)
ob_camera.lock_rotations_4d = False
ob_camera.empty_display_type = 'ARROWS'
ob_camera.color = (0.0, 0.0, 0.0, 0.0)
ob_camera.display_type = 'WIRE'
ob_camera.lineart.crease_threshold = 0.0
ob_plane_001.location = (-7.86e-18, -0.01672, 0.2778)
ob_plane_001.rotation_euler = (1.571, 2.22e-16, 2.22e-16)
ob_cylinder.location = (0.0, 0.0, 0.05698)
ob_cube_001.location = (0.0, 0.0, 0.006852)
_m = ob_cube_001.modifiers.new('Subdivision', 'SUBSURF')
_m.levels = 3
_m.render_levels = 3

# ---- collection membership
col_collection.objects.link(ob_cube)
col_collection.objects.link(ob_light)
col_collection.objects.link(ob_camera)
col_collection.objects.link(ob_plane_001)
col_collection.objects.link(ob_cylinder)
col_collection.objects.link(ob_cube_001)

# ---- scene / render settings (as saved in the file)
scene.camera = ob_camera
scene.frame_start = 1; scene.frame_end = 250; scene.frame_set(1)
scene.render.engine = 'CYCLES'
scene.cycles.sampling_pattern = 'TABULATED_SOBOL'
scene.eevee.ray_tracing_options.trace_max_roughness = 0.0
bpy.context.view_layer.update()
